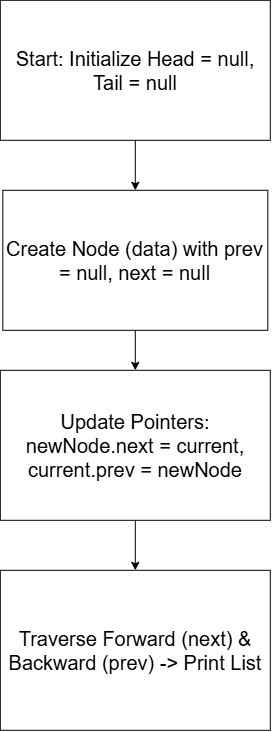

The diagram above was exported from draw.io. Its source (the exported page's mxGraphModel, read from the mxfile embedded in the PNG):
<mxGraphModel dx="1029" dy="735" grid="1" gridSize="10" guides="1" tooltips="1" connect="1" arrows="1" fold="1" page="1" pageScale="1" pageWidth="850" pageHeight="1100" math="0" shadow="0">
  <root>
    <mxCell id="0" />
    <mxCell id="1" parent="0" />
    <mxCell id="Q2mWHICplAlLGm548GYY-8" edge="1" parent="1" source="Q2mWHICplAlLGm548GYY-1" style="edgeStyle=orthogonalEdgeStyle;rounded=0;orthogonalLoop=1;jettySize=auto;html=1;entryX=0.5;entryY=0;entryDx=0;entryDy=0;fontFamily=Helvetica;fontSize=20;fontColor=default;" target="Q2mWHICplAlLGm548GYY-4">
      <mxGeometry relative="1" as="geometry" />
    </mxCell>
    <UserObject label="Update Pointers: newNode.next = current, current.prev = newNode" link="Update Pointers: newNode.next = current, current.prev = newNode" id="Q2mWHICplAlLGm548GYY-1">
      <mxCell parent="1" style="rounded=0;whiteSpace=wrap;html=1;fontSize=20;" vertex="1">
        <mxGeometry height="150" width="270" x="310" y="390" as="geometry" />
      </mxCell>
    </UserObject>
    <mxCell id="Q2mWHICplAlLGm548GYY-7" edge="1" parent="1" source="Q2mWHICplAlLGm548GYY-2" style="edgeStyle=orthogonalEdgeStyle;rounded=0;orthogonalLoop=1;jettySize=auto;html=1;exitX=0.5;exitY=1;exitDx=0;exitDy=0;entryX=0.5;entryY=0;entryDx=0;entryDy=0;fontFamily=Helvetica;fontSize=20;fontColor=default;" target="Q2mWHICplAlLGm548GYY-1">
      <mxGeometry relative="1" as="geometry" />
    </mxCell>
    <mxCell id="Q2mWHICplAlLGm548GYY-2" parent="1" style="rounded=0;whiteSpace=wrap;html=1;fontSize=20;" value="Create Node (data) with prev = null, next = null" vertex="1">
      <mxGeometry height="140" width="265" x="312.5" y="210" as="geometry" />
    </mxCell>
    <mxCell id="Q2mWHICplAlLGm548GYY-6" edge="1" parent="1" source="Q2mWHICplAlLGm548GYY-3" style="edgeStyle=orthogonalEdgeStyle;rounded=0;orthogonalLoop=1;jettySize=auto;html=1;entryX=0.5;entryY=0;entryDx=0;entryDy=0;fontFamily=Helvetica;fontSize=20;fontColor=default;" target="Q2mWHICplAlLGm548GYY-2">
      <mxGeometry relative="1" as="geometry" />
    </mxCell>
    <mxCell id="Q2mWHICplAlLGm548GYY-3" parent="1" style="rounded=0;whiteSpace=wrap;html=1;fontSize=20;" value="Start: Initialize Head = null, Tail = null" vertex="1">
      <mxGeometry height="140" width="270" x="310" y="20" as="geometry" />
    </mxCell>
    <mxCell id="Q2mWHICplAlLGm548GYY-4" parent="1" style="rounded=0;whiteSpace=wrap;html=1;fontSize=20;" value="Traverse Forward (next) &amp; Backward (prev) -&gt; Print List" vertex="1">
      <mxGeometry height="160" width="270" x="310" y="590" as="geometry" />
    </mxCell>
  </root>
</mxGraphModel>